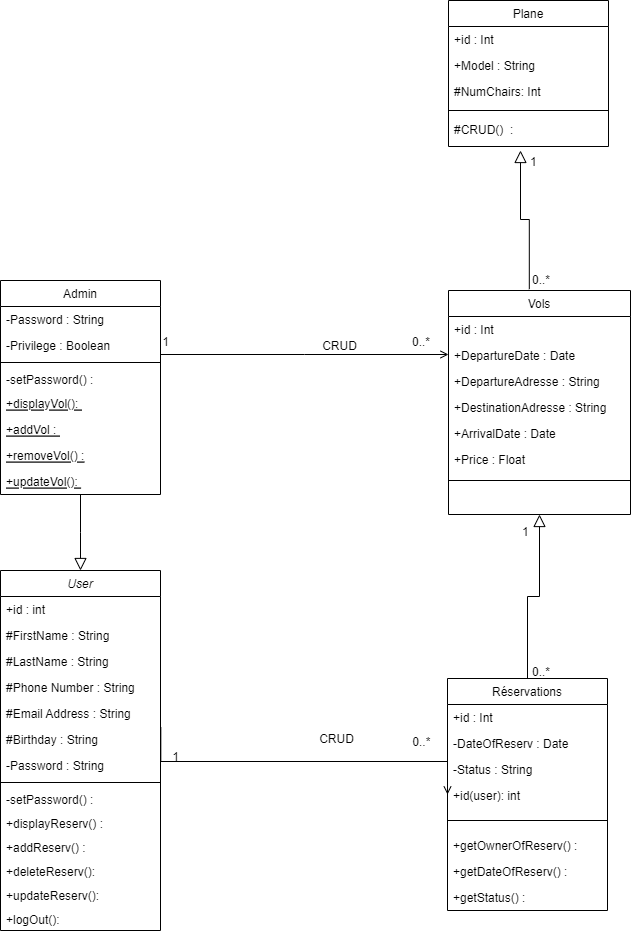

The diagram above was exported from draw.io. Its source (the exported page's mxGraphModel, read from the mxfile embedded in the PNG):
<mxGraphModel dx="1249" dy="547" grid="1" gridSize="10" guides="1" tooltips="1" connect="1" arrows="1" fold="1" page="1" pageScale="1" pageWidth="827" pageHeight="1169" math="0" shadow="0">
  <root>
    <mxCell id="WIyWlLk6GJQsqaUBKTNV-0" />
    <mxCell id="WIyWlLk6GJQsqaUBKTNV-1" parent="WIyWlLk6GJQsqaUBKTNV-0" />
    <mxCell id="zkfFHV4jXpPFQw0GAbJ--0" value="User" style="swimlane;fontStyle=2;align=center;verticalAlign=top;childLayout=stackLayout;horizontal=1;startSize=26;horizontalStack=0;resizeParent=1;resizeLast=0;collapsible=1;marginBottom=0;rounded=0;shadow=0;strokeWidth=1;" parent="WIyWlLk6GJQsqaUBKTNV-1" vertex="1">
      <mxGeometry x="60" y="630" width="160" height="360" as="geometry">
        <mxRectangle x="230" y="140" width="160" height="26" as="alternateBounds" />
      </mxGeometry>
    </mxCell>
    <mxCell id="aTA_N__VfvgFlpiW7ZJO-13" value="+id : int" style="text;align=left;verticalAlign=top;spacingLeft=4;spacingRight=4;overflow=hidden;rotatable=0;points=[[0,0.5],[1,0.5]];portConstraint=eastwest;" vertex="1" parent="zkfFHV4jXpPFQw0GAbJ--0">
      <mxGeometry y="26" width="160" height="26" as="geometry" />
    </mxCell>
    <mxCell id="zkfFHV4jXpPFQw0GAbJ--1" value="#FirstName : String" style="text;align=left;verticalAlign=top;spacingLeft=4;spacingRight=4;overflow=hidden;rotatable=0;points=[[0,0.5],[1,0.5]];portConstraint=eastwest;" parent="zkfFHV4jXpPFQw0GAbJ--0" vertex="1">
      <mxGeometry y="52" width="160" height="26" as="geometry" />
    </mxCell>
    <mxCell id="aTA_N__VfvgFlpiW7ZJO-11" value="#LastName : String" style="text;align=left;verticalAlign=top;spacingLeft=4;spacingRight=4;overflow=hidden;rotatable=0;points=[[0,0.5],[1,0.5]];portConstraint=eastwest;rounded=0;shadow=0;html=0;" vertex="1" parent="zkfFHV4jXpPFQw0GAbJ--0">
      <mxGeometry y="78" width="160" height="26" as="geometry" />
    </mxCell>
    <mxCell id="zkfFHV4jXpPFQw0GAbJ--2" value="#Phone Number : String" style="text;align=left;verticalAlign=top;spacingLeft=4;spacingRight=4;overflow=hidden;rotatable=0;points=[[0,0.5],[1,0.5]];portConstraint=eastwest;rounded=0;shadow=0;html=0;" parent="zkfFHV4jXpPFQw0GAbJ--0" vertex="1">
      <mxGeometry y="104" width="160" height="26" as="geometry" />
    </mxCell>
    <mxCell id="zkfFHV4jXpPFQw0GAbJ--3" value="#Email Address : String" style="text;align=left;verticalAlign=top;spacingLeft=4;spacingRight=4;overflow=hidden;rotatable=0;points=[[0,0.5],[1,0.5]];portConstraint=eastwest;rounded=0;shadow=0;html=0;" parent="zkfFHV4jXpPFQw0GAbJ--0" vertex="1">
      <mxGeometry y="130" width="160" height="26" as="geometry" />
    </mxCell>
    <mxCell id="aTA_N__VfvgFlpiW7ZJO-12" value="#Birthday : String" style="text;align=left;verticalAlign=top;spacingLeft=4;spacingRight=4;overflow=hidden;rotatable=0;points=[[0,0.5],[1,0.5]];portConstraint=eastwest;rounded=0;shadow=0;html=0;" vertex="1" parent="zkfFHV4jXpPFQw0GAbJ--0">
      <mxGeometry y="156" width="160" height="26" as="geometry" />
    </mxCell>
    <mxCell id="aTA_N__VfvgFlpiW7ZJO-15" value="-Password : String" style="text;align=left;verticalAlign=top;spacingLeft=4;spacingRight=4;overflow=hidden;rotatable=0;points=[[0,0.5],[1,0.5]];portConstraint=eastwest;rounded=0;shadow=0;html=0;" vertex="1" parent="zkfFHV4jXpPFQw0GAbJ--0">
      <mxGeometry y="182" width="160" height="26" as="geometry" />
    </mxCell>
    <mxCell id="zkfFHV4jXpPFQw0GAbJ--4" value="" style="line;html=1;strokeWidth=1;align=left;verticalAlign=middle;spacingTop=-1;spacingLeft=3;spacingRight=3;rotatable=0;labelPosition=right;points=[];portConstraint=eastwest;" parent="zkfFHV4jXpPFQw0GAbJ--0" vertex="1">
      <mxGeometry y="208" width="160" height="8" as="geometry" />
    </mxCell>
    <mxCell id="aTA_N__VfvgFlpiW7ZJO-53" value="-setPassword() : " style="text;align=left;verticalAlign=top;spacingLeft=4;spacingRight=4;overflow=hidden;rotatable=0;points=[[0,0.5],[1,0.5]];portConstraint=eastwest;" vertex="1" parent="zkfFHV4jXpPFQw0GAbJ--0">
      <mxGeometry y="216" width="160" height="24" as="geometry" />
    </mxCell>
    <mxCell id="aTA_N__VfvgFlpiW7ZJO-44" value="+displayReserv() : " style="text;align=left;verticalAlign=top;spacingLeft=4;spacingRight=4;overflow=hidden;rotatable=0;points=[[0,0.5],[1,0.5]];portConstraint=eastwest;" vertex="1" parent="zkfFHV4jXpPFQw0GAbJ--0">
      <mxGeometry y="240" width="160" height="24" as="geometry" />
    </mxCell>
    <mxCell id="zkfFHV4jXpPFQw0GAbJ--5" value="+addReserv() : " style="text;align=left;verticalAlign=top;spacingLeft=4;spacingRight=4;overflow=hidden;rotatable=0;points=[[0,0.5],[1,0.5]];portConstraint=eastwest;" parent="zkfFHV4jXpPFQw0GAbJ--0" vertex="1">
      <mxGeometry y="264" width="160" height="24" as="geometry" />
    </mxCell>
    <mxCell id="aTA_N__VfvgFlpiW7ZJO-42" value="+deleteReserv():" style="text;align=left;verticalAlign=top;spacingLeft=4;spacingRight=4;overflow=hidden;rotatable=0;points=[[0,0.5],[1,0.5]];portConstraint=eastwest;" vertex="1" parent="zkfFHV4jXpPFQw0GAbJ--0">
      <mxGeometry y="288" width="160" height="24" as="geometry" />
    </mxCell>
    <mxCell id="aTA_N__VfvgFlpiW7ZJO-43" value="+updateReserv():" style="text;align=left;verticalAlign=top;spacingLeft=4;spacingRight=4;overflow=hidden;rotatable=0;points=[[0,0.5],[1,0.5]];portConstraint=eastwest;" vertex="1" parent="zkfFHV4jXpPFQw0GAbJ--0">
      <mxGeometry y="312" width="160" height="24" as="geometry" />
    </mxCell>
    <mxCell id="aTA_N__VfvgFlpiW7ZJO-47" value="+logOut():" style="text;align=left;verticalAlign=top;spacingLeft=4;spacingRight=4;overflow=hidden;rotatable=0;points=[[0,0.5],[1,0.5]];portConstraint=eastwest;" vertex="1" parent="zkfFHV4jXpPFQw0GAbJ--0">
      <mxGeometry y="336" width="160" height="24" as="geometry" />
    </mxCell>
    <mxCell id="zkfFHV4jXpPFQw0GAbJ--6" value="Admin" style="swimlane;fontStyle=0;align=center;verticalAlign=top;childLayout=stackLayout;horizontal=1;startSize=26;horizontalStack=0;resizeParent=1;resizeLast=0;collapsible=1;marginBottom=0;rounded=0;shadow=0;strokeWidth=1;" parent="WIyWlLk6GJQsqaUBKTNV-1" vertex="1">
      <mxGeometry x="60" y="340" width="160" height="214" as="geometry">
        <mxRectangle x="130" y="380" width="160" height="26" as="alternateBounds" />
      </mxGeometry>
    </mxCell>
    <mxCell id="aTA_N__VfvgFlpiW7ZJO-62" value="-Password : String" style="text;align=left;verticalAlign=top;spacingLeft=4;spacingRight=4;overflow=hidden;rotatable=0;points=[[0,0.5],[1,0.5]];portConstraint=eastwest;rounded=0;shadow=0;html=0;" vertex="1" parent="zkfFHV4jXpPFQw0GAbJ--6">
      <mxGeometry y="26" width="160" height="26" as="geometry" />
    </mxCell>
    <mxCell id="zkfFHV4jXpPFQw0GAbJ--8" value="-Privilege : Boolean" style="text;align=left;verticalAlign=top;spacingLeft=4;spacingRight=4;overflow=hidden;rotatable=0;points=[[0,0.5],[1,0.5]];portConstraint=eastwest;rounded=0;shadow=0;html=0;" parent="zkfFHV4jXpPFQw0GAbJ--6" vertex="1">
      <mxGeometry y="52" width="160" height="26" as="geometry" />
    </mxCell>
    <mxCell id="zkfFHV4jXpPFQw0GAbJ--9" value="" style="line;html=1;strokeWidth=1;align=left;verticalAlign=middle;spacingTop=-1;spacingLeft=3;spacingRight=3;rotatable=0;labelPosition=right;points=[];portConstraint=eastwest;" parent="zkfFHV4jXpPFQw0GAbJ--6" vertex="1">
      <mxGeometry y="78" width="160" height="8" as="geometry" />
    </mxCell>
    <mxCell id="aTA_N__VfvgFlpiW7ZJO-63" value="-setPassword() : " style="text;align=left;verticalAlign=top;spacingLeft=4;spacingRight=4;overflow=hidden;rotatable=0;points=[[0,0.5],[1,0.5]];portConstraint=eastwest;" vertex="1" parent="zkfFHV4jXpPFQw0GAbJ--6">
      <mxGeometry y="86" width="160" height="24" as="geometry" />
    </mxCell>
    <mxCell id="aTA_N__VfvgFlpiW7ZJO-51" value="+displayVol(): " style="text;align=left;verticalAlign=top;spacingLeft=4;spacingRight=4;overflow=hidden;rotatable=0;points=[[0,0.5],[1,0.5]];portConstraint=eastwest;fontStyle=4" vertex="1" parent="zkfFHV4jXpPFQw0GAbJ--6">
      <mxGeometry y="110" width="160" height="26" as="geometry" />
    </mxCell>
    <mxCell id="zkfFHV4jXpPFQw0GAbJ--10" value="+addVol : " style="text;align=left;verticalAlign=top;spacingLeft=4;spacingRight=4;overflow=hidden;rotatable=0;points=[[0,0.5],[1,0.5]];portConstraint=eastwest;fontStyle=4" parent="zkfFHV4jXpPFQw0GAbJ--6" vertex="1">
      <mxGeometry y="136" width="160" height="26" as="geometry" />
    </mxCell>
    <mxCell id="aTA_N__VfvgFlpiW7ZJO-48" value="+removeVol() :" style="text;align=left;verticalAlign=top;spacingLeft=4;spacingRight=4;overflow=hidden;rotatable=0;points=[[0,0.5],[1,0.5]];portConstraint=eastwest;fontStyle=4" vertex="1" parent="zkfFHV4jXpPFQw0GAbJ--6">
      <mxGeometry y="162" width="160" height="26" as="geometry" />
    </mxCell>
    <mxCell id="aTA_N__VfvgFlpiW7ZJO-49" value="+updateVol(): " style="text;align=left;verticalAlign=top;spacingLeft=4;spacingRight=4;overflow=hidden;rotatable=0;points=[[0,0.5],[1,0.5]];portConstraint=eastwest;fontStyle=4" vertex="1" parent="zkfFHV4jXpPFQw0GAbJ--6">
      <mxGeometry y="188" width="160" height="26" as="geometry" />
    </mxCell>
    <mxCell id="zkfFHV4jXpPFQw0GAbJ--12" value="" style="endArrow=block;endSize=10;endFill=0;shadow=0;strokeWidth=1;rounded=0;edgeStyle=elbowEdgeStyle;elbow=vertical;" parent="WIyWlLk6GJQsqaUBKTNV-1" source="zkfFHV4jXpPFQw0GAbJ--6" target="zkfFHV4jXpPFQw0GAbJ--0" edge="1">
      <mxGeometry width="160" relative="1" as="geometry">
        <mxPoint x="200" y="433" as="sourcePoint" />
        <mxPoint x="200" y="433" as="targetPoint" />
      </mxGeometry>
    </mxCell>
    <mxCell id="zkfFHV4jXpPFQw0GAbJ--13" value="Réservations" style="swimlane;fontStyle=0;align=center;verticalAlign=top;childLayout=stackLayout;horizontal=1;startSize=26;horizontalStack=0;resizeParent=1;resizeLast=0;collapsible=1;marginBottom=0;rounded=0;shadow=0;strokeWidth=1;" parent="WIyWlLk6GJQsqaUBKTNV-1" vertex="1">
      <mxGeometry x="507" y="738" width="160" height="232" as="geometry">
        <mxRectangle x="340" y="380" width="170" height="26" as="alternateBounds" />
      </mxGeometry>
    </mxCell>
    <mxCell id="zkfFHV4jXpPFQw0GAbJ--14" value="+id : Int" style="text;align=left;verticalAlign=top;spacingLeft=4;spacingRight=4;overflow=hidden;rotatable=0;points=[[0,0.5],[1,0.5]];portConstraint=eastwest;" parent="zkfFHV4jXpPFQw0GAbJ--13" vertex="1">
      <mxGeometry y="26" width="160" height="26" as="geometry" />
    </mxCell>
    <mxCell id="aTA_N__VfvgFlpiW7ZJO-45" value="-DateOfReserv : Date" style="text;align=left;verticalAlign=top;spacingLeft=4;spacingRight=4;overflow=hidden;rotatable=0;points=[[0,0.5],[1,0.5]];portConstraint=eastwest;" vertex="1" parent="zkfFHV4jXpPFQw0GAbJ--13">
      <mxGeometry y="52" width="160" height="26" as="geometry" />
    </mxCell>
    <mxCell id="aTA_N__VfvgFlpiW7ZJO-46" value="-Status : String" style="text;align=left;verticalAlign=top;spacingLeft=4;spacingRight=4;overflow=hidden;rotatable=0;points=[[0,0.5],[1,0.5]];portConstraint=eastwest;" vertex="1" parent="zkfFHV4jXpPFQw0GAbJ--13">
      <mxGeometry y="78" width="160" height="26" as="geometry" />
    </mxCell>
    <mxCell id="aTA_N__VfvgFlpiW7ZJO-65" value="+id(user): int" style="text;align=left;verticalAlign=top;spacingLeft=4;spacingRight=4;overflow=hidden;rotatable=0;points=[[0,0.5],[1,0.5]];portConstraint=eastwest;" vertex="1" parent="zkfFHV4jXpPFQw0GAbJ--13">
      <mxGeometry y="104" width="160" height="26" as="geometry" />
    </mxCell>
    <mxCell id="zkfFHV4jXpPFQw0GAbJ--15" value="" style="line;html=1;strokeWidth=1;align=left;verticalAlign=middle;spacingTop=-1;spacingLeft=3;spacingRight=3;rotatable=0;labelPosition=right;points=[];portConstraint=eastwest;" parent="zkfFHV4jXpPFQw0GAbJ--13" vertex="1">
      <mxGeometry y="130" width="160" height="24" as="geometry" />
    </mxCell>
    <mxCell id="aTA_N__VfvgFlpiW7ZJO-66" value="+getOwnerOfReserv() :" style="text;align=left;verticalAlign=top;spacingLeft=4;spacingRight=4;overflow=hidden;rotatable=0;points=[[0,0.5],[1,0.5]];portConstraint=eastwest;" vertex="1" parent="zkfFHV4jXpPFQw0GAbJ--13">
      <mxGeometry y="154" width="160" height="26" as="geometry" />
    </mxCell>
    <mxCell id="aTA_N__VfvgFlpiW7ZJO-55" value="+getDateOfReserv() :" style="text;align=left;verticalAlign=top;spacingLeft=4;spacingRight=4;overflow=hidden;rotatable=0;points=[[0,0.5],[1,0.5]];portConstraint=eastwest;" vertex="1" parent="zkfFHV4jXpPFQw0GAbJ--13">
      <mxGeometry y="180" width="160" height="26" as="geometry" />
    </mxCell>
    <mxCell id="aTA_N__VfvgFlpiW7ZJO-58" value="+getStatus() :" style="text;align=left;verticalAlign=top;spacingLeft=4;spacingRight=4;overflow=hidden;rotatable=0;points=[[0,0.5],[1,0.5]];portConstraint=eastwest;" vertex="1" parent="zkfFHV4jXpPFQw0GAbJ--13">
      <mxGeometry y="206" width="160" height="26" as="geometry" />
    </mxCell>
    <mxCell id="zkfFHV4jXpPFQw0GAbJ--17" value="Vols" style="swimlane;fontStyle=0;align=center;verticalAlign=top;childLayout=stackLayout;horizontal=1;startSize=26;horizontalStack=0;resizeParent=1;resizeLast=0;collapsible=1;marginBottom=0;rounded=0;shadow=0;strokeWidth=1;" parent="WIyWlLk6GJQsqaUBKTNV-1" vertex="1">
      <mxGeometry x="508" y="350" width="182" height="224" as="geometry">
        <mxRectangle x="550" y="140" width="160" height="26" as="alternateBounds" />
      </mxGeometry>
    </mxCell>
    <mxCell id="aTA_N__VfvgFlpiW7ZJO-60" value="+id : Int" style="text;align=left;verticalAlign=top;spacingLeft=4;spacingRight=4;overflow=hidden;rotatable=0;points=[[0,0.5],[1,0.5]];portConstraint=eastwest;" vertex="1" parent="zkfFHV4jXpPFQw0GAbJ--17">
      <mxGeometry y="26" width="182" height="26" as="geometry" />
    </mxCell>
    <mxCell id="zkfFHV4jXpPFQw0GAbJ--19" value="+DepartureDate : Date" style="text;align=left;verticalAlign=top;spacingLeft=4;spacingRight=4;overflow=hidden;rotatable=0;points=[[0,0.5],[1,0.5]];portConstraint=eastwest;rounded=0;shadow=0;html=0;" parent="zkfFHV4jXpPFQw0GAbJ--17" vertex="1">
      <mxGeometry y="52" width="182" height="26" as="geometry" />
    </mxCell>
    <mxCell id="aTA_N__VfvgFlpiW7ZJO-16" value="+DepartureAdresse : String" style="text;align=left;verticalAlign=top;spacingLeft=4;spacingRight=4;overflow=hidden;rotatable=0;points=[[0,0.5],[1,0.5]];portConstraint=eastwest;rounded=0;shadow=0;html=0;" vertex="1" parent="zkfFHV4jXpPFQw0GAbJ--17">
      <mxGeometry y="78" width="182" height="26" as="geometry" />
    </mxCell>
    <mxCell id="zkfFHV4jXpPFQw0GAbJ--20" value="+DestinationAdresse : String&#10;" style="text;align=left;verticalAlign=top;spacingLeft=4;spacingRight=4;overflow=hidden;rotatable=0;points=[[0,0.5],[1,0.5]];portConstraint=eastwest;rounded=0;shadow=0;html=0;" parent="zkfFHV4jXpPFQw0GAbJ--17" vertex="1">
      <mxGeometry y="104" width="182" height="26" as="geometry" />
    </mxCell>
    <mxCell id="aTA_N__VfvgFlpiW7ZJO-41" value="+ArrivalDate : Date" style="text;align=left;verticalAlign=top;spacingLeft=4;spacingRight=4;overflow=hidden;rotatable=0;points=[[0,0.5],[1,0.5]];portConstraint=eastwest;rounded=0;shadow=0;html=0;" vertex="1" parent="zkfFHV4jXpPFQw0GAbJ--17">
      <mxGeometry y="130" width="182" height="26" as="geometry" />
    </mxCell>
    <mxCell id="zkfFHV4jXpPFQw0GAbJ--21" value="+Price : Float" style="text;align=left;verticalAlign=top;spacingLeft=4;spacingRight=4;overflow=hidden;rotatable=0;points=[[0,0.5],[1,0.5]];portConstraint=eastwest;rounded=0;shadow=0;html=0;" parent="zkfFHV4jXpPFQw0GAbJ--17" vertex="1">
      <mxGeometry y="156" width="182" height="30" as="geometry" />
    </mxCell>
    <mxCell id="zkfFHV4jXpPFQw0GAbJ--23" value="" style="line;html=1;strokeWidth=1;align=left;verticalAlign=middle;spacingTop=-1;spacingLeft=3;spacingRight=3;rotatable=0;labelPosition=right;points=[];portConstraint=eastwest;" parent="zkfFHV4jXpPFQw0GAbJ--17" vertex="1">
      <mxGeometry y="186" width="182" height="8" as="geometry" />
    </mxCell>
    <mxCell id="aTA_N__VfvgFlpiW7ZJO-3" value="" style="endArrow=open;shadow=0;strokeWidth=1;rounded=0;endFill=1;edgeStyle=elbowEdgeStyle;elbow=vertical;" edge="1" parent="WIyWlLk6GJQsqaUBKTNV-1">
      <mxGeometry x="0.5" y="41" relative="1" as="geometry">
        <mxPoint x="220" y="414" as="sourcePoint" />
        <mxPoint x="508" y="414" as="targetPoint" />
        <mxPoint x="-40" y="32" as="offset" />
      </mxGeometry>
    </mxCell>
    <mxCell id="aTA_N__VfvgFlpiW7ZJO-4" value="0..*" style="resizable=0;align=left;verticalAlign=bottom;labelBackgroundColor=none;fontSize=12;" connectable="0" vertex="1" parent="aTA_N__VfvgFlpiW7ZJO-3">
      <mxGeometry x="-1" relative="1" as="geometry">
        <mxPoint x="250" y="-4" as="offset" />
      </mxGeometry>
    </mxCell>
    <mxCell id="aTA_N__VfvgFlpiW7ZJO-5" value="1" style="resizable=0;align=right;verticalAlign=bottom;labelBackgroundColor=none;fontSize=12;" connectable="0" vertex="1" parent="aTA_N__VfvgFlpiW7ZJO-3">
      <mxGeometry x="1" relative="1" as="geometry">
        <mxPoint x="-278" y="-4" as="offset" />
      </mxGeometry>
    </mxCell>
    <mxCell id="aTA_N__VfvgFlpiW7ZJO-6" value="CRUD" style="text;html=1;resizable=0;points=[];;align=center;verticalAlign=middle;labelBackgroundColor=none;rounded=0;shadow=0;strokeWidth=1;fontSize=12;" vertex="1" connectable="0" parent="aTA_N__VfvgFlpiW7ZJO-3">
      <mxGeometry x="0.5" y="49" relative="1" as="geometry">
        <mxPoint x="-38" y="40" as="offset" />
      </mxGeometry>
    </mxCell>
    <mxCell id="aTA_N__VfvgFlpiW7ZJO-7" value="" style="endArrow=open;shadow=0;strokeWidth=1;rounded=0;endFill=1;edgeStyle=elbowEdgeStyle;elbow=vertical;exitX=1.002;exitY=1.045;exitDx=0;exitDy=0;exitPerimeter=0;entryX=0;entryY=0.5;entryDx=0;entryDy=0;" edge="1" parent="WIyWlLk6GJQsqaUBKTNV-1" source="zkfFHV4jXpPFQw0GAbJ--3" target="zkfFHV4jXpPFQw0GAbJ--13">
      <mxGeometry x="0.5" y="41" relative="1" as="geometry">
        <mxPoint x="220" y="712.5" as="sourcePoint" />
        <mxPoint x="490" y="803" as="targetPoint" />
        <mxPoint x="-40" y="32" as="offset" />
      </mxGeometry>
    </mxCell>
    <mxCell id="aTA_N__VfvgFlpiW7ZJO-8" value="0..*" style="resizable=0;align=left;verticalAlign=bottom;labelBackgroundColor=none;fontSize=12;" connectable="0" vertex="1" parent="aTA_N__VfvgFlpiW7ZJO-7">
      <mxGeometry x="-1" relative="1" as="geometry">
        <mxPoint x="250" y="23" as="offset" />
      </mxGeometry>
    </mxCell>
    <mxCell id="aTA_N__VfvgFlpiW7ZJO-9" value="1" style="resizable=0;align=right;verticalAlign=bottom;labelBackgroundColor=none;fontSize=12;" connectable="0" vertex="1" parent="aTA_N__VfvgFlpiW7ZJO-7">
      <mxGeometry x="1" relative="1" as="geometry">
        <mxPoint x="-267" y="-29" as="offset" />
      </mxGeometry>
    </mxCell>
    <mxCell id="aTA_N__VfvgFlpiW7ZJO-10" value="CRUD" style="text;html=1;resizable=0;points=[];;align=center;verticalAlign=middle;labelBackgroundColor=none;rounded=0;shadow=0;strokeWidth=1;fontSize=12;" vertex="1" connectable="0" parent="aTA_N__VfvgFlpiW7ZJO-7">
      <mxGeometry x="0.5" y="49" relative="1" as="geometry">
        <mxPoint x="-56" y="26" as="offset" />
      </mxGeometry>
    </mxCell>
    <mxCell id="aTA_N__VfvgFlpiW7ZJO-18" value="" style="endArrow=block;endSize=10;endFill=0;shadow=0;strokeWidth=1;rounded=0;edgeStyle=elbowEdgeStyle;elbow=vertical;exitX=0.5;exitY=0;exitDx=0;exitDy=0;entryX=0.5;entryY=1;entryDx=0;entryDy=0;" edge="1" parent="WIyWlLk6GJQsqaUBKTNV-1" source="zkfFHV4jXpPFQw0GAbJ--13" target="zkfFHV4jXpPFQw0GAbJ--17">
      <mxGeometry width="160" relative="1" as="geometry">
        <mxPoint x="450" y="549.9999999999999" as="sourcePoint" />
        <mxPoint x="450" y="702" as="targetPoint" />
      </mxGeometry>
    </mxCell>
    <mxCell id="aTA_N__VfvgFlpiW7ZJO-19" value="1" style="resizable=0;html=1;align=left;verticalAlign=bottom;" connectable="0" vertex="1" parent="WIyWlLk6GJQsqaUBKTNV-1">
      <mxGeometry x="580" y="600" as="geometry" />
    </mxCell>
    <mxCell id="aTA_N__VfvgFlpiW7ZJO-20" value="0..*" style="resizable=0;html=1;align=right;verticalAlign=bottom;" connectable="0" vertex="1" parent="WIyWlLk6GJQsqaUBKTNV-1">
      <mxGeometry x="610" y="739.9954545454545" as="geometry" />
    </mxCell>
    <mxCell id="aTA_N__VfvgFlpiW7ZJO-32" value="Plane" style="swimlane;fontStyle=0;align=center;verticalAlign=top;childLayout=stackLayout;horizontal=1;startSize=26;horizontalStack=0;resizeParent=1;resizeLast=0;collapsible=1;marginBottom=0;rounded=0;shadow=0;strokeWidth=1;" vertex="1" parent="WIyWlLk6GJQsqaUBKTNV-1">
      <mxGeometry x="508" y="60" width="160" height="146" as="geometry">
        <mxRectangle x="340" y="380" width="170" height="26" as="alternateBounds" />
      </mxGeometry>
    </mxCell>
    <mxCell id="aTA_N__VfvgFlpiW7ZJO-35" value="+id : Int" style="text;align=left;verticalAlign=top;spacingLeft=4;spacingRight=4;overflow=hidden;rotatable=0;points=[[0,0.5],[1,0.5]];portConstraint=eastwest;" vertex="1" parent="aTA_N__VfvgFlpiW7ZJO-32">
      <mxGeometry y="26" width="160" height="26" as="geometry" />
    </mxCell>
    <mxCell id="aTA_N__VfvgFlpiW7ZJO-36" value="+Model : String" style="text;align=left;verticalAlign=top;spacingLeft=4;spacingRight=4;overflow=hidden;rotatable=0;points=[[0,0.5],[1,0.5]];portConstraint=eastwest;" vertex="1" parent="aTA_N__VfvgFlpiW7ZJO-32">
      <mxGeometry y="52" width="160" height="26" as="geometry" />
    </mxCell>
    <mxCell id="aTA_N__VfvgFlpiW7ZJO-40" value="#NumChairs: Int" style="text;align=left;verticalAlign=top;spacingLeft=4;spacingRight=4;overflow=hidden;rotatable=0;points=[[0,0.5],[1,0.5]];portConstraint=eastwest;" vertex="1" parent="aTA_N__VfvgFlpiW7ZJO-32">
      <mxGeometry y="78" width="160" height="26" as="geometry" />
    </mxCell>
    <mxCell id="aTA_N__VfvgFlpiW7ZJO-34" value="" style="line;html=1;strokeWidth=1;align=left;verticalAlign=middle;spacingTop=-1;spacingLeft=3;spacingRight=3;rotatable=0;labelPosition=right;points=[];portConstraint=eastwest;" vertex="1" parent="aTA_N__VfvgFlpiW7ZJO-32">
      <mxGeometry y="104" width="160" height="12" as="geometry" />
    </mxCell>
    <mxCell id="aTA_N__VfvgFlpiW7ZJO-54" value="#CRUD()  : " style="text;align=left;verticalAlign=top;spacingLeft=4;spacingRight=4;overflow=hidden;rotatable=0;points=[[0,0.5],[1,0.5]];portConstraint=eastwest;" vertex="1" parent="aTA_N__VfvgFlpiW7ZJO-32">
      <mxGeometry y="116" width="160" height="30" as="geometry" />
    </mxCell>
    <mxCell id="aTA_N__VfvgFlpiW7ZJO-37" value="" style="endArrow=block;endSize=10;endFill=0;shadow=0;strokeWidth=1;rounded=0;edgeStyle=elbowEdgeStyle;elbow=vertical;exitX=0.444;exitY=-0.006;exitDx=0;exitDy=0;exitPerimeter=0;" edge="1" parent="WIyWlLk6GJQsqaUBKTNV-1" source="zkfFHV4jXpPFQw0GAbJ--17">
      <mxGeometry width="160" relative="1" as="geometry">
        <mxPoint x="580.0000000000002" y="327" as="sourcePoint" />
        <mxPoint x="580" y="210" as="targetPoint" />
      </mxGeometry>
    </mxCell>
    <mxCell id="aTA_N__VfvgFlpiW7ZJO-38" value="0..*" style="resizable=0;html=1;align=right;verticalAlign=bottom;" connectable="0" vertex="1" parent="WIyWlLk6GJQsqaUBKTNV-1">
      <mxGeometry x="620" y="749.9954545454545" as="geometry">
        <mxPoint x="-10" y="-402" as="offset" />
      </mxGeometry>
    </mxCell>
    <mxCell id="aTA_N__VfvgFlpiW7ZJO-39" value="1" style="resizable=0;html=1;align=left;verticalAlign=bottom;" connectable="0" vertex="1" parent="WIyWlLk6GJQsqaUBKTNV-1">
      <mxGeometry x="588" y="230" as="geometry" />
    </mxCell>
  </root>
</mxGraphModel>